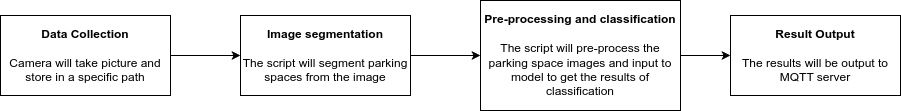

The diagram above was exported from draw.io. Its source (the exported page's mxGraphModel, read from the mxfile embedded in the PNG):
<mxGraphModel dx="1222" dy="789" grid="1" gridSize="10" guides="1" tooltips="1" connect="1" arrows="1" fold="1" page="1" pageScale="1" pageWidth="827" pageHeight="1169" math="0" shadow="0">
  <root>
    <mxCell id="0" />
    <mxCell id="1" parent="0" />
    <mxCell id="2" value="&lt;b&gt;Data Collection&lt;/b&gt;&lt;br&gt;&lt;br&gt;Camera will take picture and store in a specific path" style="rounded=0;whiteSpace=wrap;html=1;container=0;" vertex="1" parent="1">
      <mxGeometry x="30" y="660" width="170" height="80" as="geometry" />
    </mxCell>
    <mxCell id="3" value="&lt;b&gt;Image segmentation&lt;br&gt;&lt;/b&gt;&lt;div&gt;&lt;br&gt;&lt;/div&gt;&lt;div&gt;The script will segment parking spaces from the image&lt;/div&gt;" style="rounded=0;whiteSpace=wrap;html=1;container=0;" vertex="1" parent="1">
      <mxGeometry x="270" y="660" width="170" height="80" as="geometry" />
    </mxCell>
    <mxCell id="4" value="&lt;b&gt;Pre-processing and classification&lt;/b&gt;&lt;br&gt;&lt;br&gt;The script will pre-process the parking space images and input to model to get the results of classification" style="rounded=0;whiteSpace=wrap;html=1;container=0;" vertex="1" parent="1">
      <mxGeometry x="510" y="645" width="200" height="110" as="geometry" />
    </mxCell>
    <mxCell id="5" value="&lt;b&gt;Result Output&lt;/b&gt;&lt;br&gt;&lt;br&gt;The results will be output to MQTT server" style="rounded=0;whiteSpace=wrap;html=1;container=0;" vertex="1" parent="1">
      <mxGeometry x="760" y="660" width="170" height="80" as="geometry" />
    </mxCell>
    <mxCell id="6" value="" style="endArrow=classic;html=1;rounded=0;exitX=1;exitY=0.5;exitDx=0;exitDy=0;entryX=0;entryY=0.5;entryDx=0;entryDy=0;" edge="1" source="2" target="3" parent="1">
      <mxGeometry width="50" height="50" relative="1" as="geometry">
        <mxPoint x="480" y="740" as="sourcePoint" />
        <mxPoint x="350" y="690" as="targetPoint" />
      </mxGeometry>
    </mxCell>
    <mxCell id="7" value="" style="endArrow=classic;html=1;rounded=0;exitX=1;exitY=0.5;exitDx=0;exitDy=0;entryX=0;entryY=0.5;entryDx=0;entryDy=0;" edge="1" source="3" target="4" parent="1">
      <mxGeometry width="50" height="50" relative="1" as="geometry">
        <mxPoint x="410" y="740" as="sourcePoint" />
        <mxPoint x="460" y="690" as="targetPoint" />
      </mxGeometry>
    </mxCell>
    <mxCell id="8" value="" style="endArrow=classic;html=1;rounded=0;exitX=1;exitY=0.5;exitDx=0;exitDy=0;entryX=0;entryY=0.5;entryDx=0;entryDy=0;" edge="1" source="4" target="5" parent="1">
      <mxGeometry width="50" height="50" relative="1" as="geometry">
        <mxPoint x="680" y="640" as="sourcePoint" />
        <mxPoint x="730" y="590" as="targetPoint" />
      </mxGeometry>
    </mxCell>
  </root>
</mxGraphModel>